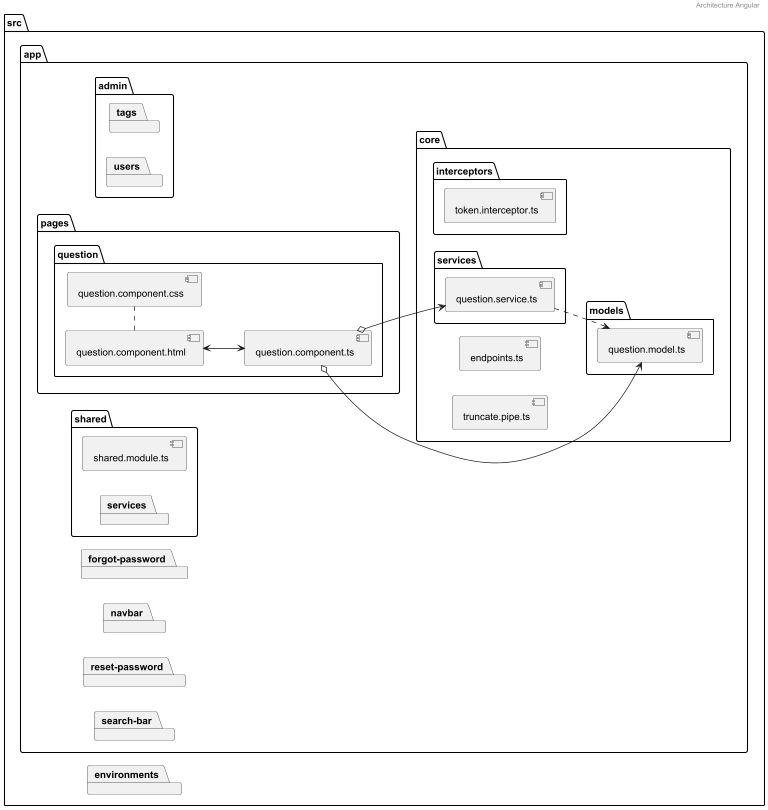

The diagram above was rendered by PlantUML. Its source (embedded in the PNG):
@startuml
header Architecture Angular

left to right direction

package "src" {
  package "environments"

  package "app" {
    package "admin" {
      package tags {
      }
      package users {
      }
    }
    package "core" {
      package "interceptors" {
        [token.interceptor.ts]
      }
      package "models" as Model {
        [question.model.ts]
      }
      package "services" as Service {
        [question.service.ts]
      }
      [endpoints.ts]
      [truncate.pipe.ts]
    }
    package forgot-password {
    }
    package "navbar" {
    }
    package "pages" {
      package question {
        [question.component.html]
        [question.component.css]
        [question.component.ts]
      }
    }
    package reset-password {
    }
    package search-bar {
    }
    package "shared" {
      package "services" {
      }
      [shared.module.ts]
      }
    }
  }
}

[question.component.html] . [question.component.css]
[question.component.html] <--> [question.component.ts]
[question.component.ts] o--> [question.service.ts]
[question.component.ts] o--> [question.model.ts]
[question.service.ts] ..> [question.model.ts]

@enduml